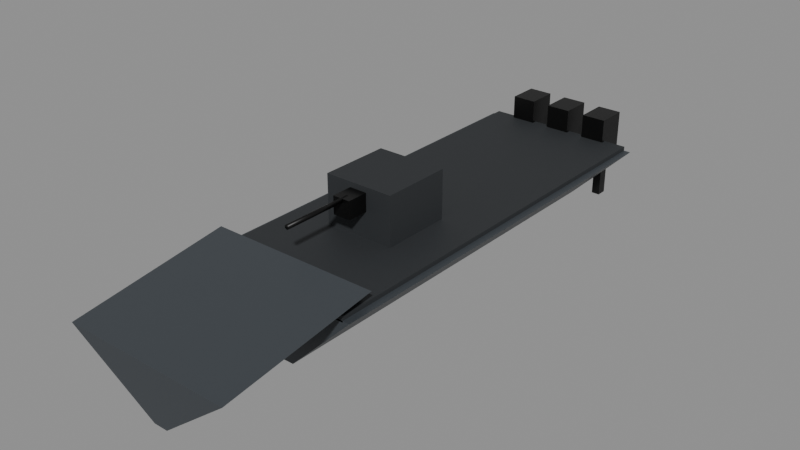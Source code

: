# Source: seatiger_boat.blend  (saved by Blender 5.1.30; exported with 4.5.12 LTS)
import bpy
from mathutils import Matrix  # noqa: F401  (used for matrix-valued properties, if any)

bpy.ops.wm.read_factory_settings(use_empty=True)
scene = bpy.context.scene
scene.name = 'Scene'

# ---- materials (node trees are filled in below, after node groups)
mat_fibreglass = bpy.data.materials.new('fibreglass')
mat_deck = bpy.data.materials.new('deck')
mat_engine = bpy.data.materials.new('engine')

# ---- material node trees
mat_fibreglass.use_nodes = True; mat_fibreglass.node_tree.nodes.clear()
_N = mat_fibreglass.node_tree.nodes; _L = mat_fibreglass.node_tree.links
n0 = _N.new('ShaderNodeBsdfPrincipled'); n0.name = 'Principled BSDF'; n0.location = (-200, 100)
n0.inputs[0].default_value = (0.04519, 0.05286, 0.06125, 1.0)
n1 = _N.new('ShaderNodeOutputMaterial'); n1.name = 'Material Output'; n1.location = (200, 100)
_L.new(n0.outputs[0], n1.inputs[0])
n1.is_active_output = True
mat_deck.use_nodes = True; mat_deck.node_tree.nodes.clear()
_N = mat_deck.node_tree.nodes; _L = mat_deck.node_tree.links
n0 = _N.new('ShaderNodeBsdfPrincipled'); n0.name = 'Principled BSDF'; n0.location = (-200, 100)
n0.inputs[0].default_value = (0.02315, 0.02624, 0.02956, 1.0)
n0.inputs[2].default_value = 0.7
n1 = _N.new('ShaderNodeOutputMaterial'); n1.name = 'Material Output'; n1.location = (200, 100)
_L.new(n0.outputs[0], n1.inputs[0])
n1.is_active_output = True
mat_engine.use_nodes = True; mat_engine.node_tree.nodes.clear()
_N = mat_engine.node_tree.nodes; _L = mat_engine.node_tree.links
n0 = _N.new('ShaderNodeBsdfPrincipled'); n0.name = 'Principled BSDF'; n0.location = (-200, 100)
n0.inputs[0].default_value = (0.006995, 0.006995, 0.006995, 1.0)
n0.inputs[1].default_value = 0.5
n0.inputs[2].default_value = 0.4
n1 = _N.new('ShaderNodeOutputMaterial'); n1.name = 'Material Output'; n1.location = (200, 100)
_L.new(n0.outputs[0], n1.inputs[0])
n1.is_active_output = True

# ---- meshes
me_boat = bpy.data.meshes.new('Boat')
me_boat.from_pydata([(-0.3, -2.4, 0.0), (0.3, -2.4, 0.0), (1.2, -2.4, 0.9), (-1.2, -2.4, 0.9), (-0.3, 3.6, 0.0), (0.3, 3.6, 0.0), (1.2, 3.6, 0.9), (-1.2, 3.6, 0.9), (-0.1, -4.089, -0.05309), (0.1, -4.089, -0.05309), (1.2, -4.215, 0.8382), (-1.2, -4.215, 0.8382), (-0.1, -1.911, 0.2531), (0.1, -1.911, 0.2531), (1.2, -2.036, 1.144), (-1.2, -2.036, 1.144), (-1.1, -2.4, 0.88), (-1.1, -2.4, 0.96), (-1.1, 3.6, 0.88), (-1.1, 3.6, 0.96), (1.1, -2.4, 0.88), (1.1, -2.4, 0.96), (1.1, 3.6, 0.88), (1.1, 3.6, 0.96), (-0.5, -0.9, 0.95), (-0.5, -0.9, 1.65), (-0.5, 0.1, 0.95), (-0.5, 0.1, 1.65), (0.5, -0.9, 0.95), (0.5, -0.9, 1.65), (0.5, 0.1, 0.95), (0.5, 0.1, 1.65), (-0.125, -1.2, 1.575), (-0.125, -1.2, 1.325), (0.0, -1.1, 1.585), (0.0, -2.1, 1.585), (0.03031, -1.1, 1.567), (0.03031, -2.1, 1.567), (0.03031, -1.1, 1.533), (0.03031, -2.1, 1.532), (0.0, -1.1, 1.515), (0.0, -2.1, 1.515), (-0.03031, -1.1, 1.533), (-0.03031, -2.1, 1.532), (-0.03031, -1.1, 1.567), (-0.03031, -2.1, 1.567), (-0.125, -0.8, 1.325), (-0.125, -0.8, 1.575), (0.125, -1.2, 1.325), (0.125, -1.2, 1.575), (0.125, -0.8, 1.325), (0.125, -0.8, 1.575), (-0.775, 3.525, 0.7), (-0.775, 3.525, 1.3), (-0.775, 3.975, 0.7), (-0.775, 3.975, 1.3), (-0.425, 3.525, 0.7), (-0.425, 3.525, 1.3), (-0.425, 3.975, 0.7), (-0.425, 3.975, 1.3), (-0.66, 3.775, 0.0), (-0.66, 3.775, 0.7), (-0.66, 3.925, 0.0), (-0.66, 3.925, 0.7), (-0.54, 3.775, 0.0), (-0.54, 3.775, 0.7), (-0.54, 3.925, 0.0), (-0.54, 3.925, 0.7), (-0.175, 3.525, 0.7), (-0.175, 3.525, 1.3), (-0.175, 3.975, 0.7), (-0.175, 3.975, 1.3), (0.175, 3.525, 0.7), (0.175, 3.525, 1.3), (0.175, 3.975, 0.7), (0.175, 3.975, 1.3), (-0.06, 3.775, 0.0), (-0.06, 3.775, 0.7), (-0.06, 3.925, 0.0), (-0.06, 3.925, 0.7), (0.06, 3.775, 0.0), (0.06, 3.775, 0.7), (0.06, 3.925, 0.0), (0.06, 3.925, 0.7), (0.425, 3.525, 0.7), (0.425, 3.525, 1.3), (0.425, 3.975, 0.7), (0.425, 3.975, 1.3), (0.775, 3.525, 0.7), (0.775, 3.525, 1.3), (0.775, 3.975, 0.7), (0.775, 3.975, 1.3), (0.54, 3.775, 0.0), (0.54, 3.775, 0.7), (0.54, 3.925, 0.0), (0.54, 3.925, 0.7), (0.66, 3.775, 0.0), (0.66, 3.775, 0.7), (0.66, 3.925, 0.0), (0.66, 3.925, 0.7)], [], [(3, 2, 1, 0), (4, 5, 6, 7), (0, 1, 5, 4), (1, 2, 6, 5), (2, 3, 7, 6), (3, 0, 4, 7), (11, 10, 9, 8), (12, 13, 14, 15), (8, 9, 13, 12), (9, 10, 14, 13), (10, 11, 15, 14), (11, 8, 12, 15), (16, 17, 19, 18), (18, 19, 23, 22), (22, 23, 21, 20), (20, 21, 17, 16), (18, 22, 20, 16), (23, 19, 17, 21), (24, 25, 27, 26), (26, 27, 31, 30), (30, 31, 29, 28), (28, 29, 25, 24), (26, 30, 28, 24), (31, 27, 25, 29), (56, 57, 53, 52), (46, 50, 48, 33), (34, 35, 37, 36), (54, 58, 56, 52), (48, 49, 32, 33), (36, 37, 39, 38), (54, 55, 59, 58), (50, 51, 49, 48), (38, 39, 41, 40), (52, 53, 55, 54), (46, 47, 51, 50), (40, 41, 43, 42), (37, 35, 45, 43, 41, 39), (33, 32, 47, 46), (42, 43, 45, 44), (58, 59, 57, 56), (51, 47, 32, 49), (44, 45, 35, 34), (34, 36, 38, 40, 42, 44), (59, 55, 53, 57), (60, 61, 63, 62), (62, 63, 67, 66), (66, 67, 65, 64), (64, 65, 61, 60), (62, 66, 64, 60), (67, 63, 61, 65), (68, 69, 71, 70), (70, 71, 75, 74), (74, 75, 73, 72), (72, 73, 69, 68), (70, 74, 72, 68), (75, 71, 69, 73), (76, 77, 79, 78), (78, 79, 83, 82), (82, 83, 81, 80), (80, 81, 77, 76), (78, 82, 80, 76), (83, 79, 77, 81), (84, 85, 87, 86), (86, 87, 91, 90), (90, 91, 89, 88), (88, 89, 85, 84), (86, 90, 88, 84), (91, 87, 85, 89), (92, 93, 95, 94), (94, 95, 99, 98), (98, 99, 97, 96), (96, 97, 93, 92), (94, 98, 96, 92), (99, 95, 93, 97)])
me_boat.polygons.foreach_set('use_smooth', [0, 0, 0, 0, 0, 0, 0, 0, 0, 0, 0, 0, 0, 0, 0, 0, 0, 0, 0, 0, 0, 0, 0, 0, 0, 0, 1, 0, 0, 1, 0, 0, 1, 0, 0, 1, 1, 0, 1, 0, 0, 1, 1, 0, 0, 0, 0, 0, 0, 0, 0, 0, 0, 0, 0, 0, 0, 0, 0, 0, 0, 0, 0, 0, 0, 0, 0, 0, 0, 0, 0, 0, 0, 0])
me_boat.polygons.foreach_set('material_index', [0, 0, 0, 0, 0, 0, 0, 0, 0, 0, 0, 0, 1, 1, 1, 1, 1, 1, 1, 1, 1, 1, 1, 1, 2, 2, 2, 2, 2, 2, 2, 2, 2, 2, 2, 2, 2, 2, 2, 2, 2, 2, 2, 2, 2, 2, 2, 2, 2, 2, 2, 2, 2, 2, 2, 2, 2, 2, 2, 2, 2, 2, 2, 2, 2, 2, 2, 2, 2, 2, 2, 2, 2, 2])
_uv = me_boat.uv_layers.new(name='UVMap')
_uv.uv.foreach_set('vector', [-0.48, 0.36, 0.48, 0.36, 0.12, 0.0, -0.12, 0.0, -0.12, 0.0, 0.12, 0.0, 0.48, 0.36, -0.48, 0.36, -0.12, -0.96, 0.12, -0.96, 0.12, 1.44, -0.12, 1.44, 0.12, -0.96, 0.48, -0.96, 0.48, 1.44, 0.12, 1.44, 0.48, -0.96, -0.48, -0.96, -0.48, 1.44, 0.48, 1.44, -0.48, -0.96, -0.12, -0.96, -0.12, 1.44, -0.48, 1.44, -0.48, 0.3353, 0.48, 0.3353, 0.04, -0.02124, -0.04, -0.02124, -0.04, 0.1012, 0.04, 0.1012, 0.48, 0.4577, -0.48, 0.4577, -0.04, -1.636, 0.04, -1.636, 0.04, -0.7643, -0.04, -0.7643, 0.04, -1.636, 0.48, -1.686, 0.48, -0.8144, 0.04, -0.7643, 0.48, -1.686, -0.48, -1.686, -0.48, -0.8144, 0.48, -0.8144, -0.48, -1.686, -0.04, -1.636, -0.04, -0.7643, -0.48, -0.8144, -0.96, 0.352, -0.96, 0.384, 1.44, 0.384, 1.44, 0.352, -0.44, 0.352, -0.44, 0.384, 0.44, 0.384, 0.44, 0.352, 1.44, 0.352, 1.44, 0.384, -0.96, 0.384, -0.96, 0.352, 0.44, 0.352, 0.44, 0.384, -0.44, 0.384, -0.44, 0.352, -0.44, 1.44, 0.44, 1.44, 0.44, -0.96, -0.44, -0.96, 0.44, 1.44, -0.44, 1.44, -0.44, -0.96, 0.44, -0.96, -0.36, 0.38, -0.36, 0.66, 0.04, 0.66, 0.04, 0.38, -0.2, 0.38, -0.2, 0.66, 0.2, 0.66, 0.2, 0.38, 0.04, 0.38, 0.04, 0.66, -0.36, 0.66, -0.36, 0.38, 0.2, 0.38, 0.2, 0.66, -0.2, 0.66, -0.2, 0.38, -0.2, 0.04, 0.2, 0.04, 0.2, -0.36, -0.2, -0.36, 0.2, 0.04, -0.2, 0.04, -0.2, -0.36, 0.2, -0.36, -0.17, 0.28, -0.17, 0.52, -0.31, 0.52, -0.31, 0.28, -0.05, -0.32, 0.05, -0.32, 0.05, -0.48, -0.05, -0.48, 0.0, -0.44, 0.0, -0.84, 0.01212, -0.84, 0.01212, -0.44, -0.31, 1.59, -0.17, 1.59, -0.17, 1.41, -0.31, 1.41, 0.05, 0.53, 0.05, 0.63, -0.05, 0.63, -0.05, 0.53, -0.44, 0.627, -0.84, 0.627, -0.84, 0.613, -0.44, 0.613, -0.31, 0.28, -0.31, 0.52, -0.17, 0.52, -0.17, 0.28, -0.32, 0.53, -0.32, 0.63, -0.48, 0.63, -0.48, 0.53, 0.01212, -0.44, 0.01212, -0.84, 0.0, -0.84, 0.0, -0.44, 1.41, 0.28, 1.41, 0.52, 1.59, 0.52, 1.59, 0.28, -0.05, 0.53, -0.05, 0.63, 0.05, 0.63, 0.05, 0.53, 0.0, -0.44, 0.0, -0.84, -0.01212, -0.84, -0.01212, -0.44, 0.01212, 0.627, 0.0, 0.634, -0.01212, 0.627, -0.01212, 0.613, 0.0, 0.606, 0.01212, 0.613, -0.48, 0.53, -0.48, 0.63, -0.32, 0.63, -0.32, 0.53, -0.44, 0.613, -0.84, 0.613, -0.84, 0.627, -0.44, 0.627, 1.59, 0.28, 1.59, 0.52, 1.41, 0.52, 1.41, 0.28, 0.05, -0.32, -0.05, -0.32, -0.05, -0.48, 0.05, -0.48, -0.01212, -0.44, -0.01212, -0.84, 0.0, -0.84, 0.0, -0.44, 0.0, 0.634, 0.01212, 0.627, 0.01212, 0.613, 0.0, 0.606, -0.01212, 0.613, -0.01212, 0.627, -0.17, 1.59, -0.31, 1.59, -0.31, 1.41, -0.17, 1.41, 1.51, 0.0, 1.51, 0.28, 1.57, 0.28, 1.57, 0.0, -0.264, 0.0, -0.264, 0.28, -0.216, 0.28, -0.216, 0.0, 1.57, 0.0, 1.57, 0.28, 1.51, 0.28, 1.51, 0.0, -0.216, 0.0, -0.216, 0.28, -0.264, 0.28, -0.264, 0.0, -0.264, 1.57, -0.216, 1.57, -0.216, 1.51, -0.264, 1.51, -0.216, 1.57, -0.264, 1.57, -0.264, 1.51, -0.216, 1.51, 1.41, 0.28, 1.41, 0.52, 1.59, 0.52, 1.59, 0.28, -0.07, 0.28, -0.07, 0.52, 0.07, 0.52, 0.07, 0.28, 1.59, 0.28, 1.59, 0.52, 1.41, 0.52, 1.41, 0.28, 0.07, 0.28, 0.07, 0.52, -0.07, 0.52, -0.07, 0.28, -0.07, 1.59, 0.07, 1.59, 0.07, 1.41, -0.07, 1.41, 0.07, 1.59, -0.07, 1.59, -0.07, 1.41, 0.07, 1.41, 1.51, 0.0, 1.51, 0.28, 1.57, 0.28, 1.57, 0.0, -0.024, 0.0, -0.024, 0.28, 0.024, 0.28, 0.024, 0.0, 1.57, 0.0, 1.57, 0.28, 1.51, 0.28, 1.51, 0.0, 0.024, 0.0, 0.024, 0.28, -0.024, 0.28, -0.024, 0.0, -0.024, 1.57, 0.024, 1.57, 0.024, 1.51, -0.024, 1.51, 0.024, 1.57, -0.024, 1.57, -0.024, 1.51, 0.024, 1.51, 1.41, 0.28, 1.41, 0.52, 1.59, 0.52, 1.59, 0.28, 0.17, 0.28, 0.17, 0.52, 0.31, 0.52, 0.31, 0.28, 1.59, 0.28, 1.59, 0.52, 1.41, 0.52, 1.41, 0.28, 0.31, 0.28, 0.31, 0.52, 0.17, 0.52, 0.17, 0.28, 0.17, 1.59, 0.31, 1.59, 0.31, 1.41, 0.17, 1.41, 0.31, 1.59, 0.17, 1.59, 0.17, 1.41, 0.31, 1.41, 1.51, 0.0, 1.51, 0.28, 1.57, 0.28, 1.57, 0.0, 0.216, 0.0, 0.216, 0.28, 0.264, 0.28, 0.264, 0.0, 1.57, 0.0, 1.57, 0.28, 1.51, 0.28, 1.51, 0.0, 0.264, 0.0, 0.264, 0.28, 0.216, 0.28, 0.216, 0.0, 0.216, 1.57, 0.264, 1.57, 0.264, 1.51, 0.216, 1.51, 0.264, 1.57, 0.216, 1.57, 0.216, 1.51, 0.264, 1.51])
me_boat.materials.append(mat_fibreglass)
me_boat.materials.append(mat_deck)
me_boat.materials.append(mat_engine)
me_boat.update()

# ---- objects
ob_boat = bpy.data.objects.new('Boat', me_boat)

# ---- transforms, parenting, visibility, modifiers, constraints
ob_boat.location = (0.0, 0.0, 0.0)

# ---- collection membership
scene.collection.objects.link(ob_boat)

# ---- scene / render settings (as saved in the file)
scene.frame_start = 1; scene.frame_end = 250; scene.frame_set(1)
scene.render.engine = 'BLENDER_EEVEE_NEXT'
scene.render.bake_bias = 0.0
scene.render.bake_samples = 0
scene.cycles.sampling_pattern = 'TABULATED_SOBOL'
scene.eevee.use_volume_custom_range = False
bpy.context.view_layer.update()

# ---- added for rendering (the .blend has no active camera and no usable light): camera, sun + grey world if the file has none
cam_auto = bpy.data.cameras.new('AutoCamera')
cam_auto.lens = 50.0
cam_auto.sensor_width = 36.0
cam_auto.clip_end = 1000.0
ob_auto_camera = bpy.data.objects.new('AutoCamera', cam_auto)
scene.collection.objects.link(ob_auto_camera)
ob_auto_camera.location = (8.05154, -9.78163, 7.23969)
ob_auto_camera.rotation_euler = (1.09748, -7.21219e-08, 0.694738)
scene.camera = ob_auto_camera
light_auto_sun = bpy.data.lights.new('AutoSun', 'SUN')
light_auto_sun.energy = 3.0
light_auto_sun.angle = 0.0523599
ob_auto_sun = bpy.data.objects.new('AutoSun', light_auto_sun)
scene.collection.objects.link(ob_auto_sun)
ob_auto_sun.rotation_euler = (0.872665, 0.174533, 0.523599)
if scene.world is None:
    world_auto = bpy.data.worlds.new('AutoWorld')
    world_auto.color = (0.3, 0.3, 0.3)
    scene.world = world_auto
bpy.context.view_layer.update()
